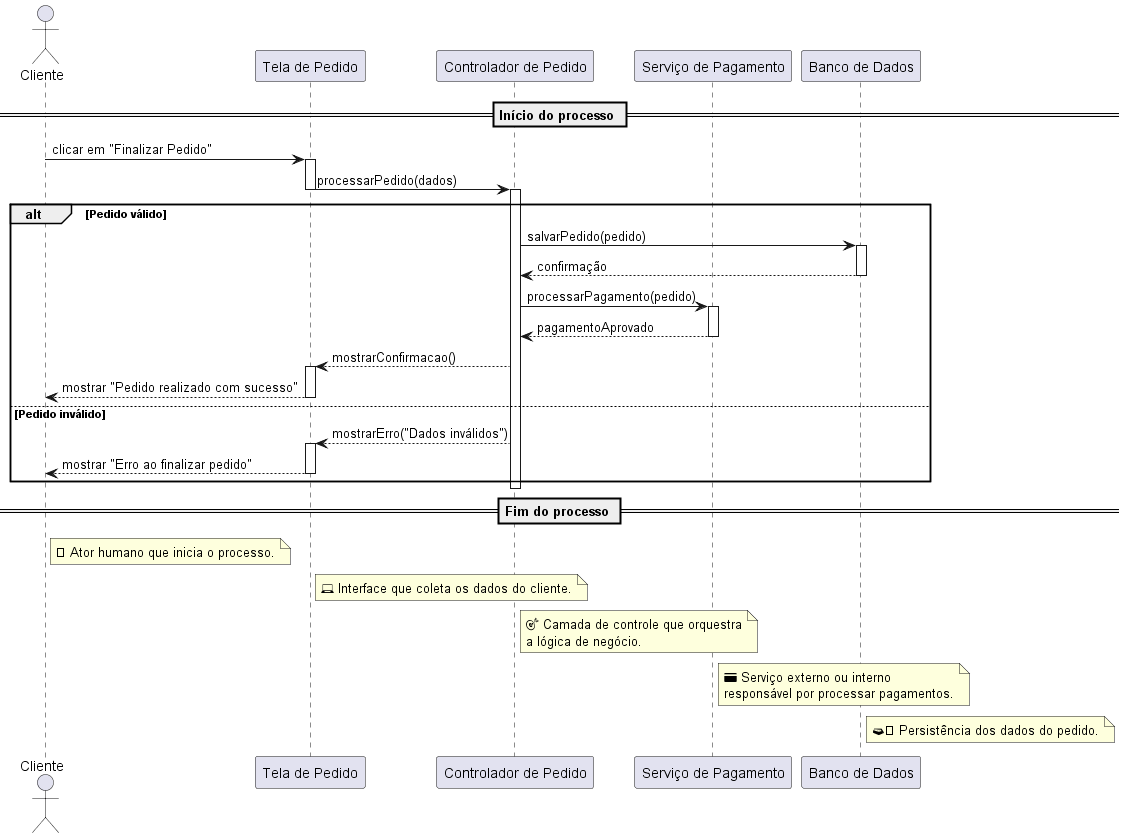

The diagram above was rendered by PlantUML. Its source (embedded in the PNG):
@startuml
actor Cliente
participant "Tela de Pedido" as UI
participant "Controlador de Pedido" as Controller
participant "Serviço de Pagamento" as Pagamento
participant "Banco de Dados" as DB

== Início do processo ==

Cliente -> UI : clicar em "Finalizar Pedido"
activate UI

UI -> Controller : processarPedido(dados)
deactivate UI
activate Controller

alt Pedido válido
    Controller -> DB : salvarPedido(pedido)
    activate DB
    DB --> Controller : confirmação
    deactivate DB

    Controller -> Pagamento : processarPagamento(pedido)
    activate Pagamento
    Pagamento --> Controller : pagamentoAprovado
    deactivate Pagamento

    Controller --> UI : mostrarConfirmacao()
    activate UI
    UI --> Cliente : mostrar "Pedido realizado com sucesso"
    deactivate UI

else Pedido inválido
    Controller --> UI : mostrarErro("Dados inválidos")
    activate UI
    UI --> Cliente : mostrar "Erro ao finalizar pedido"
    deactivate UI
end

deactivate Controller

== Fim do processo ==

note right of Cliente
  🧍 Ator humano que inicia o processo.
end note

note right of UI
  💻 Interface que coleta os dados do cliente.
end note

note right of Controller
  🎯 Camada de controle que orquestra
  a lógica de negócio.
end note

note right of Pagamento
  💳 Serviço externo ou interno
  responsável por processar pagamentos.
end note

note right of DB
  🗃 Persistência dos dados do pedido.
end note

@enduml